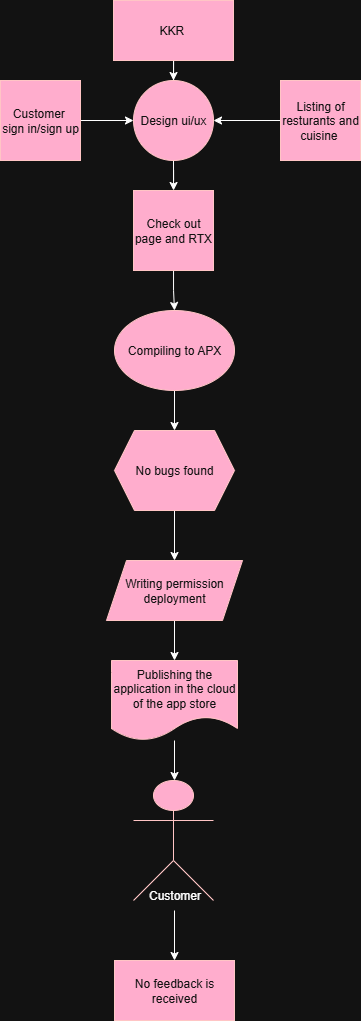

The diagram above was exported from draw.io. Its source (the exported page's mxGraphModel, read from the mxfile embedded in the PNG):
<mxGraphModel dx="834" dy="445" grid="1" gridSize="10" guides="1" tooltips="1" connect="1" arrows="1" fold="1" page="1" pageScale="1" pageWidth="827" pageHeight="1169" math="0" shadow="0">
  <root>
    <mxCell id="0" />
    <mxCell id="1" parent="0" />
    <mxCell id="YTIR0_keT5eulVG3kbYa-30" value="" style="edgeStyle=orthogonalEdgeStyle;rounded=0;orthogonalLoop=1;jettySize=auto;html=1;" edge="1" parent="1" source="YTIR0_keT5eulVG3kbYa-19" target="YTIR0_keT5eulVG3kbYa-20">
      <mxGeometry relative="1" as="geometry" />
    </mxCell>
    <mxCell id="YTIR0_keT5eulVG3kbYa-19" value="KKR&amp;nbsp;" style="rounded=0;whiteSpace=wrap;html=1;fillColor=#a20025;fontColor=#ffffff;strokeColor=#6F0000;" vertex="1" parent="1">
      <mxGeometry x="353" y="60" width="120" height="60" as="geometry" />
    </mxCell>
    <mxCell id="YTIR0_keT5eulVG3kbYa-33" value="" style="edgeStyle=orthogonalEdgeStyle;rounded=0;orthogonalLoop=1;jettySize=auto;html=1;" edge="1" parent="1" source="YTIR0_keT5eulVG3kbYa-20" target="YTIR0_keT5eulVG3kbYa-23">
      <mxGeometry relative="1" as="geometry" />
    </mxCell>
    <mxCell id="YTIR0_keT5eulVG3kbYa-20" value="Design ui/ux" style="ellipse;whiteSpace=wrap;html=1;aspect=fixed;fillColor=#a20025;fontColor=#ffffff;strokeColor=#6F0000;" vertex="1" parent="1">
      <mxGeometry x="373" y="140" width="80" height="80" as="geometry" />
    </mxCell>
    <mxCell id="YTIR0_keT5eulVG3kbYa-31" value="" style="edgeStyle=orthogonalEdgeStyle;rounded=0;orthogonalLoop=1;jettySize=auto;html=1;" edge="1" parent="1" source="YTIR0_keT5eulVG3kbYa-21" target="YTIR0_keT5eulVG3kbYa-20">
      <mxGeometry relative="1" as="geometry" />
    </mxCell>
    <mxCell id="YTIR0_keT5eulVG3kbYa-21" value="Customer&amp;nbsp;&lt;div&gt;sign in/sign up&lt;/div&gt;" style="whiteSpace=wrap;html=1;aspect=fixed;fillColor=#a20025;fontColor=#ffffff;strokeColor=#6F0000;" vertex="1" parent="1">
      <mxGeometry x="240" y="140" width="80" height="80" as="geometry" />
    </mxCell>
    <mxCell id="YTIR0_keT5eulVG3kbYa-32" value="" style="edgeStyle=orthogonalEdgeStyle;rounded=0;orthogonalLoop=1;jettySize=auto;html=1;" edge="1" parent="1" source="YTIR0_keT5eulVG3kbYa-22" target="YTIR0_keT5eulVG3kbYa-20">
      <mxGeometry relative="1" as="geometry" />
    </mxCell>
    <mxCell id="YTIR0_keT5eulVG3kbYa-22" value="Listing of resturants and cuisine&amp;nbsp;" style="whiteSpace=wrap;html=1;aspect=fixed;fillColor=#a20025;fontColor=#ffffff;strokeColor=#6F0000;" vertex="1" parent="1">
      <mxGeometry x="520" y="140" width="80" height="80" as="geometry" />
    </mxCell>
    <mxCell id="YTIR0_keT5eulVG3kbYa-34" value="" style="edgeStyle=orthogonalEdgeStyle;rounded=0;orthogonalLoop=1;jettySize=auto;html=1;" edge="1" parent="1" source="YTIR0_keT5eulVG3kbYa-23" target="YTIR0_keT5eulVG3kbYa-24">
      <mxGeometry relative="1" as="geometry" />
    </mxCell>
    <mxCell id="YTIR0_keT5eulVG3kbYa-23" value="Check out page and RTX" style="whiteSpace=wrap;html=1;aspect=fixed;fillColor=#a20025;fontColor=#ffffff;strokeColor=#6F0000;" vertex="1" parent="1">
      <mxGeometry x="373" y="250" width="80" height="80" as="geometry" />
    </mxCell>
    <mxCell id="YTIR0_keT5eulVG3kbYa-35" value="" style="edgeStyle=orthogonalEdgeStyle;rounded=0;orthogonalLoop=1;jettySize=auto;html=1;" edge="1" parent="1" source="YTIR0_keT5eulVG3kbYa-24" target="YTIR0_keT5eulVG3kbYa-25">
      <mxGeometry relative="1" as="geometry" />
    </mxCell>
    <mxCell id="YTIR0_keT5eulVG3kbYa-24" value="Compiling to APX" style="ellipse;whiteSpace=wrap;html=1;fillColor=#a20025;fontColor=#ffffff;strokeColor=#6F0000;" vertex="1" parent="1">
      <mxGeometry x="354" y="370" width="120" height="80" as="geometry" />
    </mxCell>
    <mxCell id="YTIR0_keT5eulVG3kbYa-36" value="" style="edgeStyle=orthogonalEdgeStyle;rounded=0;orthogonalLoop=1;jettySize=auto;html=1;" edge="1" parent="1" source="YTIR0_keT5eulVG3kbYa-25" target="YTIR0_keT5eulVG3kbYa-26">
      <mxGeometry relative="1" as="geometry" />
    </mxCell>
    <mxCell id="YTIR0_keT5eulVG3kbYa-25" value="No bugs found" style="shape=hexagon;perimeter=hexagonPerimeter2;whiteSpace=wrap;html=1;fixedSize=1;fillColor=#a20025;fontColor=#ffffff;strokeColor=#6F0000;" vertex="1" parent="1">
      <mxGeometry x="354" y="490" width="120" height="80" as="geometry" />
    </mxCell>
    <mxCell id="YTIR0_keT5eulVG3kbYa-37" value="" style="edgeStyle=orthogonalEdgeStyle;rounded=0;orthogonalLoop=1;jettySize=auto;html=1;" edge="1" parent="1" source="YTIR0_keT5eulVG3kbYa-26" target="YTIR0_keT5eulVG3kbYa-27">
      <mxGeometry relative="1" as="geometry" />
    </mxCell>
    <mxCell id="YTIR0_keT5eulVG3kbYa-26" value="Writing permission deployment" style="shape=parallelogram;perimeter=parallelogramPerimeter;whiteSpace=wrap;html=1;fixedSize=1;fillColor=#a20025;fontColor=#ffffff;strokeColor=#6F0000;" vertex="1" parent="1">
      <mxGeometry x="346" y="620" width="136" height="60" as="geometry" />
    </mxCell>
    <mxCell id="YTIR0_keT5eulVG3kbYa-49" value="" style="edgeStyle=orthogonalEdgeStyle;rounded=0;orthogonalLoop=1;jettySize=auto;html=1;" edge="1" parent="1" source="YTIR0_keT5eulVG3kbYa-27" target="YTIR0_keT5eulVG3kbYa-28">
      <mxGeometry relative="1" as="geometry">
        <Array as="points">
          <mxPoint x="413" y="800" />
          <mxPoint x="413" y="800" />
        </Array>
      </mxGeometry>
    </mxCell>
    <mxCell id="YTIR0_keT5eulVG3kbYa-27" value="Publishing the application in the cloud of the app store" style="shape=document;whiteSpace=wrap;html=1;boundedLbl=1;fillColor=#a20025;fontColor=#ffffff;strokeColor=#6F0000;" vertex="1" parent="1">
      <mxGeometry x="351" y="720" width="126" height="80" as="geometry" />
    </mxCell>
    <mxCell id="YTIR0_keT5eulVG3kbYa-28" value="" style="shape=umlActor;verticalLabelPosition=bottom;verticalAlign=top;html=1;outlineConnect=0;fillColor=#a20025;fontColor=#ffffff;strokeColor=#6F0000;" vertex="1" parent="1">
      <mxGeometry x="373" y="840" width="80" height="120" as="geometry" />
    </mxCell>
    <mxCell id="YTIR0_keT5eulVG3kbYa-29" value="No feedback is received" style="rounded=0;whiteSpace=wrap;html=1;fillColor=#a20025;fontColor=#ffffff;strokeColor=#6F0000;" vertex="1" parent="1">
      <mxGeometry x="354" y="1020" width="120" height="60" as="geometry" />
    </mxCell>
    <mxCell id="YTIR0_keT5eulVG3kbYa-42" value="" style="edgeStyle=orthogonalEdgeStyle;rounded=0;orthogonalLoop=1;jettySize=auto;html=1;" edge="1" parent="1" source="YTIR0_keT5eulVG3kbYa-40" target="YTIR0_keT5eulVG3kbYa-29">
      <mxGeometry relative="1" as="geometry" />
    </mxCell>
    <mxCell id="YTIR0_keT5eulVG3kbYa-40" value="Customer" style="text;html=1;align=center;verticalAlign=middle;whiteSpace=wrap;rounded=0;" vertex="1" parent="1">
      <mxGeometry x="390.5" y="940" width="47" height="30" as="geometry" />
    </mxCell>
  </root>
</mxGraphModel>